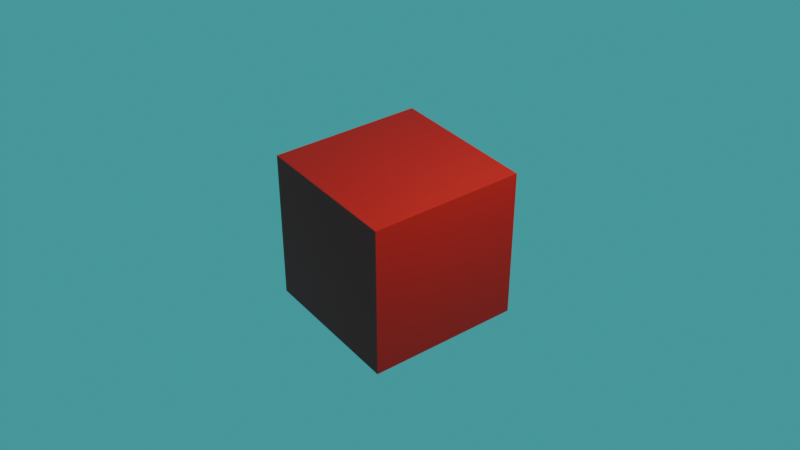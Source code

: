 # Source: Rendering.blend  (saved by Blender 4.4.32; exported with 4.5.12 LTS)
import bpy
from mathutils import Matrix  # noqa: F401  (used for matrix-valued properties, if any)

bpy.ops.wm.read_factory_settings(use_empty=True)
scene = bpy.context.scene
scene.name = 'Scene'

# ---- collections
col_collection = bpy.data.collections.new('Collection'); scene.collection.children.link(col_collection)

# ---- materials (node trees are filled in below, after node groups)
mat_material = bpy.data.materials.new('Material')
mat_material.alpha_threshold = 0.0
mat_material.roughness = 0.5
mat_material.line_color = (0.0, 0.0, 0.0, 1.0)

# ---- material node trees
mat_material.use_nodes = True; mat_material.node_tree.nodes.clear()
_N = mat_material.node_tree.nodes; _L = mat_material.node_tree.links
n0 = _N.new('ShaderNodeOutputMaterial'); n0.name = 'Material Output'; n0.location = (300, 300)
n1 = _N.new('ShaderNodeBsdfPrincipled'); n1.name = 'Principled BSDF'; n1.location = (10, 300)
n1.inputs[0].default_value = (0.8002, 0.003235, 0.001459, 1.0)
n1.inputs[3].default_value = 1.45
_L.new(n1.outputs[0], n0.inputs[0])
n0.is_active_output = True

# ---- world
world_world = bpy.data.worlds.new('World'); scene.world = world_world
world_world.use_nodes = True; world_world.node_tree.nodes.clear()
_N = world_world.node_tree.nodes; _L = world_world.node_tree.links
n0 = _N.new('ShaderNodeOutputWorld'); n0.name = 'World Output'; n0.location = (300, 300)
n1 = _N.new('ShaderNodeBackground'); n1.name = 'Background'; n1.location = (10, 300)
n1.inputs[0].default_value = (0.03098, 0.3353, 0.3548, 1.0)
_L.new(n1.outputs[0], n0.inputs[0])
n0.is_active_output = True
world_world.color = (0.05088, 0.05088, 0.05088)
world_world.sun_shadow_jitter_overblur = 0.0

# ---- cameras
cam_camera = bpy.data.cameras.new('Camera')
cam_camera.clip_end = 100.0
cam_camera.ortho_scale = 7.314

# ---- lights
light_light = bpy.data.lights.new('Light', 'POINT')
light_light.energy = 1000.0
light_light.shadow_soft_size = 0.1

# ---- meshes
me_cube = bpy.data.meshes.new('Cube')
me_cube.from_pydata([(1.0, 1.0, 1.0), (1.0, 1.0, -1.0), (1.0, -1.0, 1.0), (1.0, -1.0, -1.0), (-1.0, 1.0, 1.0), (-1.0, 1.0, -1.0), (-1.0, -1.0, 1.0), (-1.0, -1.0, -1.0)], [], [(0, 4, 6, 2), (3, 2, 6, 7), (7, 6, 4, 5), (5, 1, 3, 7), (1, 0, 2, 3), (5, 4, 0, 1)])
_uv = me_cube.uv_layers.new(name='UVMap')
_uv.uv.foreach_set('vector', [0.625, 0.5, 0.875, 0.5, 0.875, 0.75, 0.625, 0.75, 0.375, 0.75, 0.625, 0.75, 0.625, 1.0, 0.375, 1.0, 0.375, 0.0, 0.625, 0.0, 0.625, 0.25, 0.375, 0.25, 0.125, 0.5, 0.375, 0.5, 0.375, 0.75, 0.125, 0.75, 0.375, 0.5, 0.625, 0.5, 0.625, 0.75, 0.375, 0.75, 0.375, 0.25, 0.625, 0.25, 0.625, 0.5, 0.375, 0.5])
me_cube.materials.append(mat_material)
me_cube.use_mirror_vertex_groups = False
me_cube.update()

# ---- objects
ob_cube = bpy.data.objects.new('Cube', me_cube)
ob_light = bpy.data.objects.new('Light', light_light)
ob_camera = bpy.data.objects.new('Camera', cam_camera)

# ---- transforms, parenting, visibility, modifiers, constraints
ob_cube.location = (0.0, 0.0, 0.0)
ob_cube.lock_rotations_4d = False
ob_cube.empty_display_type = 'ARROWS'
ob_cube.lineart.crease_threshold = 0.0
ob_light.location = (4.076, 1.005, 5.904)
ob_light.rotation_euler = (0.8057, 0.184, 1.75)
ob_light.lock_rotations_4d = False
ob_light.empty_display_type = 'ARROWS'
ob_light.color = (0.0, 0.0, 0.0, 0.0)
ob_light.lineart.crease_threshold = 0.0
ob_camera.location = (8.981, -6.605, 7.615)
ob_camera.rotation_euler = (0.9807, -5.271e-07, 0.9318)
ob_camera.lock_rotations_4d = False
ob_camera.empty_display_type = 'ARROWS'
ob_camera.color = (0.0, 0.0, 0.0, 0.0)
ob_camera.display_type = 'WIRE'
ob_camera.lineart.crease_threshold = 0.0

# ---- collection membership
col_collection.objects.link(ob_cube)
col_collection.objects.link(ob_light)
col_collection.objects.link(ob_camera)

# ---- scene / render settings (as saved in the file)
scene.camera = ob_camera
scene.frame_start = 1; scene.frame_end = 250; scene.frame_set(1)
scene.render.engine = 'CYCLES'
scene.render.film_transparent = True
scene.cycles.samples = 500
bpy.context.view_layer.update()
